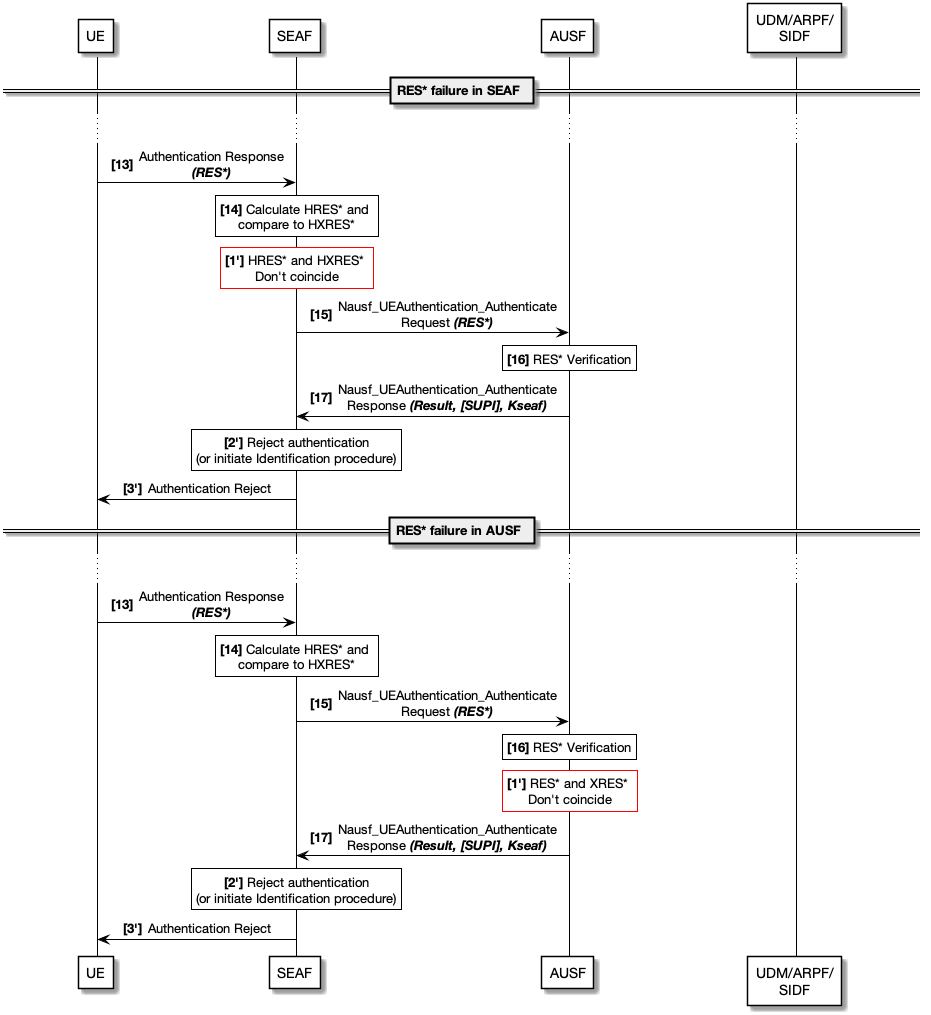

The diagram above was rendered by PlantUML. Its source (embedded in the PNG):
@startuml

skinparam SequenceMessageAlignment center
skinparam SequenceArrowColor Black
skinparam SequenceLifeLineBorderColor Black

skinparam NoteTextAlignment center
skinparam NoteBackgroundColor White
skinparam NoteBorderColor<<black>> Black
skinparam NoteBorderColor<<red>> Red

skinparam ParticipantPadding 70
skinparam ParticipantBorderColor Black
skinparam ParticipantBackgroundColor White

skinparam Padding 1
skinparam Shadowing<<note>> false
skinparam DefaultFontName Helvetica Neue


participant UE
participant SEAF
participant AUSF
participant "UDM/ARPF/\nSIDF" as UDM


== RES* failure in SEAF ==

...

autonumber 13 "<b>[0]"

UE -> SEAF : Authentication Response\n//**(RES*)**//

rnote <<note>> <<black>> over SEAF
**[14]** Calculate HRES* and 
compare to HXRES*
end note

rnote <<note>> <<red>> over SEAF
**[1']** HRES* and HXRES* 
Don't coincide
end note

autonumber 15 "<b>[0]"

SEAF -> AUSF : Nausf_UEAuthentication_Authenticate\nRequest //**(RES*)**//

rnote <<note>> <<black>> over AUSF
**[16]** RES* Verification
end note

autonumber 17 "<b>[0]"

AUSF -> SEAF : Nausf_UEAuthentication_Authenticate\nResponse //**(Result, [SUPI], Kseaf)**//

rnote <<note>> <<black>> over SEAF
**[2']** Reject authentication
(or initiate Identification procedure)
end note

autonumber 3 "<b>[0'']"

SEAF -> UE : Authentication Reject

== RES* failure in AUSF ==

...

autonumber 13 "<b>[0]"

UE -> SEAF : Authentication Response\n//**(RES*)**//

rnote <<note>> <<black>> over SEAF
**[14]** Calculate HRES* and 
compare to HXRES*
end note

autonumber 15 "<b>[0]"

SEAF -> AUSF : Nausf_UEAuthentication_Authenticate\nRequest //**(RES*)**//

rnote <<note>> <<black>> over AUSF
**[16]** RES* Verification
end note

rnote <<note>> <<red>> over AUSF
**[1']** RES* and XRES* 
Don't coincide
end note

autonumber 17 "<b>[0]"

AUSF -> SEAF : Nausf_UEAuthentication_Authenticate\nResponse //**(Result, [SUPI], Kseaf)**//

rnote <<note>> <<black>> over SEAF
**[2']** Reject authentication
(or initiate Identification procedure)
end note

autonumber 3 "<b>[0'']"

SEAF -> UE : Authentication Reject

@enduml